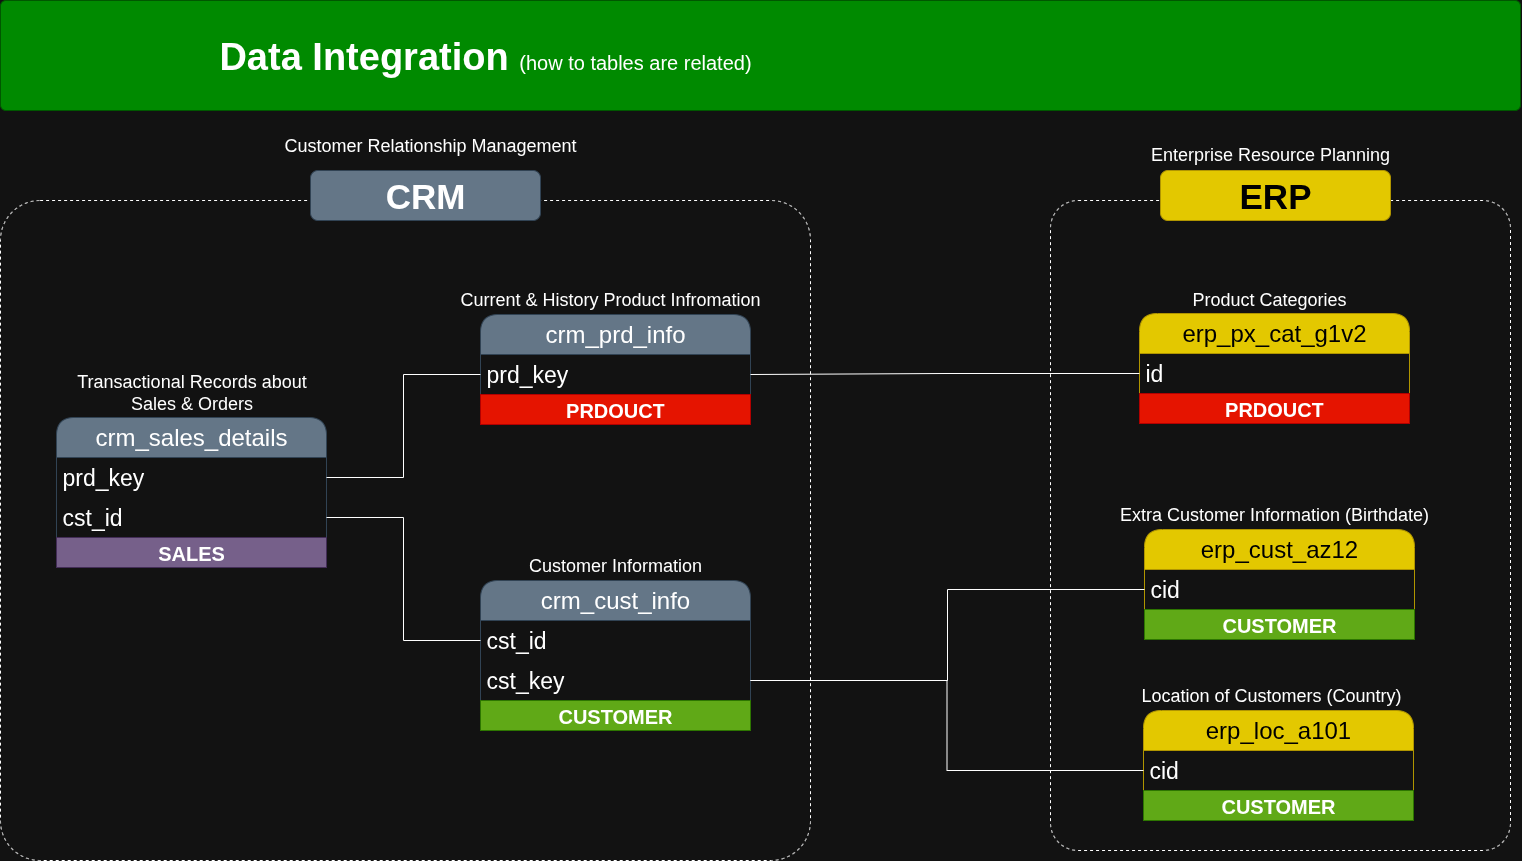

The diagram above was exported from draw.io. Its source (the exported page's mxGraphModel, read from the mxfile embedded in the PNG):
<mxGraphModel dx="1783" dy="2295" grid="1" gridSize="10" guides="1" tooltips="1" connect="1" arrows="1" fold="1" page="1" pageScale="1" pageWidth="1920" pageHeight="1200" math="0" shadow="0">
  <root>
    <mxCell id="3UP7FawPSVQ9M-GqKKiO-0" />
    <mxCell id="3UP7FawPSVQ9M-GqKKiO-1" parent="3UP7FawPSVQ9M-GqKKiO-0" />
    <mxCell id="gd-LYYQTuDr1hK2L6fpe-44" value="" style="rounded=1;whiteSpace=wrap;html=1;arcSize=6;fillColor=none;dashed=1;" parent="3UP7FawPSVQ9M-GqKKiO-1" vertex="1">
      <mxGeometry x="160" y="-910" width="810" height="660" as="geometry" />
    </mxCell>
    <mxCell id="gd-LYYQTuDr1hK2L6fpe-46" value="" style="rounded=1;whiteSpace=wrap;html=1;arcSize=6;fillColor=none;dashed=1;" parent="3UP7FawPSVQ9M-GqKKiO-1" vertex="1">
      <mxGeometry x="1210" y="-910" width="460" height="650" as="geometry" />
    </mxCell>
    <mxCell id="gd-LYYQTuDr1hK2L6fpe-4" value="crm_cust_info" style="swimlane;fontStyle=0;childLayout=stackLayout;horizontal=1;startSize=40;horizontalStack=0;resizeParent=1;resizeParentMax=0;resizeLast=0;collapsible=1;marginBottom=0;whiteSpace=wrap;html=1;rounded=1;fillColor=#647687;strokeColor=#314354;fontSize=24;fontColor=#ffffff;" parent="3UP7FawPSVQ9M-GqKKiO-1" vertex="1">
      <mxGeometry x="640" y="-530" width="270" height="150" as="geometry" />
    </mxCell>
    <mxCell id="gd-LYYQTuDr1hK2L6fpe-5" value="cst_id" style="text;strokeColor=none;fillColor=none;align=left;verticalAlign=middle;spacingLeft=4;spacingRight=4;overflow=hidden;points=[[0,0.5],[1,0.5]];portConstraint=eastwest;rotatable=0;whiteSpace=wrap;html=1;fontSize=23;" parent="gd-LYYQTuDr1hK2L6fpe-4" vertex="1">
      <mxGeometry y="40" width="270" height="40" as="geometry" />
    </mxCell>
    <mxCell id="gd-LYYQTuDr1hK2L6fpe-27" value="cst_key" style="text;strokeColor=none;fillColor=none;align=left;verticalAlign=middle;spacingLeft=4;spacingRight=4;overflow=hidden;points=[[0,0.5],[1,0.5]];portConstraint=eastwest;rotatable=0;whiteSpace=wrap;html=1;fontSize=23;" parent="gd-LYYQTuDr1hK2L6fpe-4" vertex="1">
      <mxGeometry y="80" width="270" height="40" as="geometry" />
    </mxCell>
    <mxCell id="bEobllu9cBh29OJUA82D-7" value="CUSTOMER" style="text;html=1;strokeColor=#2D7600;fillColor=#60a917;align=center;verticalAlign=middle;whiteSpace=wrap;overflow=hidden;fontSize=20;fontStyle=1;fontColor=#ffffff;" parent="gd-LYYQTuDr1hK2L6fpe-4" vertex="1">
      <mxGeometry y="120" width="270" height="30" as="geometry" />
    </mxCell>
    <mxCell id="gd-LYYQTuDr1hK2L6fpe-8" value="&lt;font style=&quot;font-size: 18px;&quot;&gt;Customer Information&lt;/font&gt;" style="text;html=1;strokeColor=none;fillColor=none;align=center;verticalAlign=middle;whiteSpace=wrap;rounded=0;fontSize=18;" parent="3UP7FawPSVQ9M-GqKKiO-1" vertex="1">
      <mxGeometry x="645" y="-560" width="260" height="30" as="geometry" />
    </mxCell>
    <mxCell id="gd-LYYQTuDr1hK2L6fpe-9" value="crm_prd_info" style="swimlane;fontStyle=0;childLayout=stackLayout;horizontal=1;startSize=40;horizontalStack=0;resizeParent=1;resizeParentMax=0;resizeLast=0;collapsible=1;marginBottom=0;whiteSpace=wrap;html=1;rounded=1;fillColor=#647687;strokeColor=#314354;fontSize=24;fontColor=#ffffff;" parent="3UP7FawPSVQ9M-GqKKiO-1" vertex="1">
      <mxGeometry x="640" y="-796" width="270" height="110" as="geometry" />
    </mxCell>
    <mxCell id="gd-LYYQTuDr1hK2L6fpe-10" value="prd_key" style="text;strokeColor=none;fillColor=none;align=left;verticalAlign=middle;spacingLeft=4;spacingRight=4;overflow=hidden;points=[[0,0.5],[1,0.5]];portConstraint=eastwest;rotatable=0;whiteSpace=wrap;html=1;fontSize=23;" parent="gd-LYYQTuDr1hK2L6fpe-9" vertex="1">
      <mxGeometry y="40" width="270" height="40" as="geometry" />
    </mxCell>
    <mxCell id="bEobllu9cBh29OJUA82D-4" value="PRDOUCT" style="text;html=1;strokeColor=#B20000;fillColor=#e51400;align=center;verticalAlign=middle;whiteSpace=wrap;overflow=hidden;fontSize=20;fontStyle=1;fontColor=#ffffff;" parent="gd-LYYQTuDr1hK2L6fpe-9" vertex="1">
      <mxGeometry y="80" width="270" height="30" as="geometry" />
    </mxCell>
    <mxCell id="gd-LYYQTuDr1hK2L6fpe-11" value="&lt;font style=&quot;font-size: 18px;&quot;&gt;Current &amp;amp; History Product Infromation&lt;/font&gt;" style="text;html=1;strokeColor=none;fillColor=none;align=center;verticalAlign=middle;whiteSpace=wrap;rounded=0;fontSize=18;" parent="3UP7FawPSVQ9M-GqKKiO-1" vertex="1">
      <mxGeometry x="590" y="-826" width="360" height="30" as="geometry" />
    </mxCell>
    <mxCell id="gd-LYYQTuDr1hK2L6fpe-15" value="crm_sales_details" style="swimlane;fontStyle=0;childLayout=stackLayout;horizontal=1;startSize=40;horizontalStack=0;resizeParent=1;resizeParentMax=0;resizeLast=0;collapsible=1;marginBottom=0;whiteSpace=wrap;html=1;rounded=1;fillColor=#647687;strokeColor=#314354;fontSize=24;fontColor=#ffffff;" parent="3UP7FawPSVQ9M-GqKKiO-1" vertex="1">
      <mxGeometry x="216" y="-693" width="270" height="150" as="geometry" />
    </mxCell>
    <mxCell id="gd-LYYQTuDr1hK2L6fpe-16" value="prd_key" style="text;strokeColor=none;fillColor=none;align=left;verticalAlign=middle;spacingLeft=4;spacingRight=4;overflow=hidden;points=[[0,0.5],[1,0.5]];portConstraint=eastwest;rotatable=0;whiteSpace=wrap;html=1;fontSize=23;" parent="gd-LYYQTuDr1hK2L6fpe-15" vertex="1">
      <mxGeometry y="40" width="270" height="40" as="geometry" />
    </mxCell>
    <mxCell id="gd-LYYQTuDr1hK2L6fpe-20" value="cst_id" style="text;strokeColor=none;fillColor=none;align=left;verticalAlign=middle;spacingLeft=4;spacingRight=4;overflow=hidden;points=[[0,0.5],[1,0.5]];portConstraint=eastwest;rotatable=0;whiteSpace=wrap;html=1;fontSize=23;" parent="gd-LYYQTuDr1hK2L6fpe-15" vertex="1">
      <mxGeometry y="80" width="270" height="40" as="geometry" />
    </mxCell>
    <mxCell id="bEobllu9cBh29OJUA82D-11" value="SALES" style="text;html=1;strokeColor=#432D57;fillColor=#76608a;align=center;verticalAlign=middle;whiteSpace=wrap;overflow=hidden;fontSize=20;fontStyle=1;fontColor=#ffffff;" parent="gd-LYYQTuDr1hK2L6fpe-15" vertex="1">
      <mxGeometry y="120" width="270" height="30" as="geometry" />
    </mxCell>
    <mxCell id="gd-LYYQTuDr1hK2L6fpe-17" value="&lt;font style=&quot;font-size: 18px;&quot;&gt;Transactional Records about Sales &amp;amp; Orders&lt;/font&gt;" style="text;html=1;strokeColor=none;fillColor=none;align=center;verticalAlign=middle;whiteSpace=wrap;rounded=0;fontSize=18;" parent="3UP7FawPSVQ9M-GqKKiO-1" vertex="1">
      <mxGeometry x="218.5" y="-733" width="265" height="30" as="geometry" />
    </mxCell>
    <mxCell id="gd-LYYQTuDr1hK2L6fpe-22" style="edgeStyle=orthogonalEdgeStyle;rounded=0;orthogonalLoop=1;jettySize=auto;html=1;entryX=0;entryY=0.5;entryDx=0;entryDy=0;endArrow=none;endFill=0;" parent="3UP7FawPSVQ9M-GqKKiO-1" source="gd-LYYQTuDr1hK2L6fpe-20" target="gd-LYYQTuDr1hK2L6fpe-5" edge="1">
      <mxGeometry relative="1" as="geometry" />
    </mxCell>
    <mxCell id="gd-LYYQTuDr1hK2L6fpe-23" style="edgeStyle=orthogonalEdgeStyle;rounded=0;orthogonalLoop=1;jettySize=auto;html=1;entryX=0;entryY=0.5;entryDx=0;entryDy=0;endArrow=none;endFill=0;" parent="3UP7FawPSVQ9M-GqKKiO-1" source="gd-LYYQTuDr1hK2L6fpe-16" target="gd-LYYQTuDr1hK2L6fpe-10" edge="1">
      <mxGeometry relative="1" as="geometry">
        <mxPoint x="530" y="-660" as="sourcePoint" />
      </mxGeometry>
    </mxCell>
    <mxCell id="gd-LYYQTuDr1hK2L6fpe-24" value="erp_cust_az12" style="swimlane;fontStyle=0;childLayout=stackLayout;horizontal=1;startSize=40;horizontalStack=0;resizeParent=1;resizeParentMax=0;resizeLast=0;collapsible=1;marginBottom=0;whiteSpace=wrap;html=1;rounded=1;fillColor=#e3c800;strokeColor=#B09500;fontSize=24;fontColor=#000000;" parent="3UP7FawPSVQ9M-GqKKiO-1" vertex="1">
      <mxGeometry x="1304" y="-581" width="270" height="110" as="geometry" />
    </mxCell>
    <mxCell id="gd-LYYQTuDr1hK2L6fpe-25" value="cid" style="text;strokeColor=none;fillColor=none;align=left;verticalAlign=middle;spacingLeft=4;spacingRight=4;overflow=hidden;points=[[0,0.5],[1,0.5]];portConstraint=eastwest;rotatable=0;whiteSpace=wrap;html=1;fontSize=23;" parent="gd-LYYQTuDr1hK2L6fpe-24" vertex="1">
      <mxGeometry y="40" width="270" height="40" as="geometry" />
    </mxCell>
    <mxCell id="bEobllu9cBh29OJUA82D-9" value="CUSTOMER" style="text;html=1;strokeColor=#2D7600;fillColor=#60a917;align=center;verticalAlign=middle;whiteSpace=wrap;overflow=hidden;fontSize=20;fontStyle=1;fontColor=#ffffff;" parent="gd-LYYQTuDr1hK2L6fpe-24" vertex="1">
      <mxGeometry y="80" width="270" height="30" as="geometry" />
    </mxCell>
    <mxCell id="gd-LYYQTuDr1hK2L6fpe-26" value="&lt;font style=&quot;font-size: 18px;&quot;&gt;Extra Customer Information (Birthdate)&lt;/font&gt;" style="text;html=1;strokeColor=none;fillColor=none;align=center;verticalAlign=middle;whiteSpace=wrap;rounded=0;fontSize=18;" parent="3UP7FawPSVQ9M-GqKKiO-1" vertex="1">
      <mxGeometry x="1254" y="-611" width="360" height="30" as="geometry" />
    </mxCell>
    <mxCell id="gd-LYYQTuDr1hK2L6fpe-35" value="erp_loc_a101" style="swimlane;fontStyle=0;childLayout=stackLayout;horizontal=1;startSize=40;horizontalStack=0;resizeParent=1;resizeParentMax=0;resizeLast=0;collapsible=1;marginBottom=0;whiteSpace=wrap;html=1;rounded=1;fillColor=#e3c800;strokeColor=#B09500;fontSize=24;fontColor=#000000;" parent="3UP7FawPSVQ9M-GqKKiO-1" vertex="1">
      <mxGeometry x="1303" y="-400" width="270" height="110" as="geometry" />
    </mxCell>
    <mxCell id="gd-LYYQTuDr1hK2L6fpe-36" value="cid" style="text;strokeColor=none;fillColor=none;align=left;verticalAlign=middle;spacingLeft=4;spacingRight=4;overflow=hidden;points=[[0,0.5],[1,0.5]];portConstraint=eastwest;rotatable=0;whiteSpace=wrap;html=1;fontSize=23;" parent="gd-LYYQTuDr1hK2L6fpe-35" vertex="1">
      <mxGeometry y="40" width="270" height="40" as="geometry" />
    </mxCell>
    <mxCell id="bEobllu9cBh29OJUA82D-10" value="CUSTOMER" style="text;html=1;strokeColor=#2D7600;fillColor=#60a917;align=center;verticalAlign=middle;whiteSpace=wrap;overflow=hidden;fontSize=20;fontStyle=1;fontColor=#ffffff;" parent="gd-LYYQTuDr1hK2L6fpe-35" vertex="1">
      <mxGeometry y="80" width="270" height="30" as="geometry" />
    </mxCell>
    <mxCell id="gd-LYYQTuDr1hK2L6fpe-37" value="&lt;font style=&quot;font-size: 18px;&quot;&gt;Location of Customers (Country)&lt;/font&gt;" style="text;html=1;strokeColor=none;fillColor=none;align=center;verticalAlign=middle;whiteSpace=wrap;rounded=0;fontSize=18;" parent="3UP7FawPSVQ9M-GqKKiO-1" vertex="1">
      <mxGeometry x="1251" y="-430" width="360" height="30" as="geometry" />
    </mxCell>
    <mxCell id="gd-LYYQTuDr1hK2L6fpe-40" value="erp_px_cat_g1v2" style="swimlane;fontStyle=0;childLayout=stackLayout;horizontal=1;startSize=40;horizontalStack=0;resizeParent=1;resizeParentMax=0;resizeLast=0;collapsible=1;marginBottom=0;whiteSpace=wrap;html=1;rounded=1;fillColor=#e3c800;strokeColor=#B09500;fontSize=24;fontColor=#000000;" parent="3UP7FawPSVQ9M-GqKKiO-1" vertex="1">
      <mxGeometry x="1299" y="-797" width="270" height="110" as="geometry" />
    </mxCell>
    <mxCell id="gd-LYYQTuDr1hK2L6fpe-41" value="id" style="text;strokeColor=none;fillColor=none;align=left;verticalAlign=middle;spacingLeft=4;spacingRight=4;overflow=hidden;points=[[0,0.5],[1,0.5]];portConstraint=eastwest;rotatable=0;whiteSpace=wrap;html=1;fontSize=23;" parent="gd-LYYQTuDr1hK2L6fpe-40" vertex="1">
      <mxGeometry y="40" width="270" height="40" as="geometry" />
    </mxCell>
    <mxCell id="bEobllu9cBh29OJUA82D-6" value="PRDOUCT" style="text;html=1;strokeColor=#B20000;fillColor=#e51400;align=center;verticalAlign=middle;whiteSpace=wrap;overflow=hidden;fontSize=20;fontStyle=1;fontColor=#ffffff;" parent="gd-LYYQTuDr1hK2L6fpe-40" vertex="1">
      <mxGeometry y="80" width="270" height="30" as="geometry" />
    </mxCell>
    <mxCell id="gd-LYYQTuDr1hK2L6fpe-42" value="&lt;font style=&quot;font-size: 18px;&quot;&gt;Product Categories&lt;/font&gt;" style="text;html=1;strokeColor=none;fillColor=none;align=center;verticalAlign=middle;whiteSpace=wrap;rounded=0;fontSize=18;" parent="3UP7FawPSVQ9M-GqKKiO-1" vertex="1">
      <mxGeometry x="1249" y="-826" width="360" height="30" as="geometry" />
    </mxCell>
    <mxCell id="gd-LYYQTuDr1hK2L6fpe-43" style="edgeStyle=orthogonalEdgeStyle;rounded=0;orthogonalLoop=1;jettySize=auto;html=1;entryX=1;entryY=0.5;entryDx=0;entryDy=0;endArrow=none;endFill=0;" parent="3UP7FawPSVQ9M-GqKKiO-1" source="gd-LYYQTuDr1hK2L6fpe-41" target="gd-LYYQTuDr1hK2L6fpe-10" edge="1">
      <mxGeometry relative="1" as="geometry" />
    </mxCell>
    <mxCell id="gd-LYYQTuDr1hK2L6fpe-45" value="&lt;font style=&quot;font-size: 35px;&quot;&gt;&lt;b&gt;CRM&lt;/b&gt;&lt;/font&gt;" style="rounded=1;whiteSpace=wrap;html=1;fillColor=#647687;strokeColor=#314354;fontColor=#ffffff;" parent="3UP7FawPSVQ9M-GqKKiO-1" vertex="1">
      <mxGeometry x="470" y="-940" width="230" height="50" as="geometry" />
    </mxCell>
    <mxCell id="gd-LYYQTuDr1hK2L6fpe-47" value="&lt;font style=&quot;font-size: 35px;&quot;&gt;&lt;b&gt;ERP&lt;/b&gt;&lt;/font&gt;" style="rounded=1;whiteSpace=wrap;html=1;fillColor=#e3c800;strokeColor=#B09500;fontColor=#000000;" parent="3UP7FawPSVQ9M-GqKKiO-1" vertex="1">
      <mxGeometry x="1320" y="-940" width="230" height="50" as="geometry" />
    </mxCell>
    <mxCell id="gd-LYYQTuDr1hK2L6fpe-48" style="edgeStyle=orthogonalEdgeStyle;rounded=0;orthogonalLoop=1;jettySize=auto;html=1;entryX=1;entryY=0.5;entryDx=0;entryDy=0;endArrow=none;endFill=0;" parent="3UP7FawPSVQ9M-GqKKiO-1" source="gd-LYYQTuDr1hK2L6fpe-36" target="gd-LYYQTuDr1hK2L6fpe-27" edge="1">
      <mxGeometry relative="1" as="geometry" />
    </mxCell>
    <mxCell id="gd-LYYQTuDr1hK2L6fpe-49" style="edgeStyle=orthogonalEdgeStyle;rounded=0;orthogonalLoop=1;jettySize=auto;html=1;entryX=1;entryY=0.5;entryDx=0;entryDy=0;endArrow=none;endFill=0;" parent="3UP7FawPSVQ9M-GqKKiO-1" source="gd-LYYQTuDr1hK2L6fpe-25" target="gd-LYYQTuDr1hK2L6fpe-27" edge="1">
      <mxGeometry relative="1" as="geometry" />
    </mxCell>
    <mxCell id="ewpIsNDN0GunfStNLF3E-1" value="&lt;font style=&quot;font-size: 18px;&quot;&gt;Customer Relationship Management&lt;/font&gt;" style="text;html=1;strokeColor=none;fillColor=none;align=center;verticalAlign=middle;whiteSpace=wrap;rounded=0;fontSize=18;" parent="3UP7FawPSVQ9M-GqKKiO-1" vertex="1">
      <mxGeometry x="410" y="-980" width="360" height="30" as="geometry" />
    </mxCell>
    <mxCell id="ewpIsNDN0GunfStNLF3E-2" value="&lt;font style=&quot;font-size: 18px;&quot;&gt;Enterprise Resource Planning&lt;/font&gt;" style="text;html=1;strokeColor=none;fillColor=none;align=center;verticalAlign=middle;whiteSpace=wrap;rounded=0;fontSize=18;" parent="3UP7FawPSVQ9M-GqKKiO-1" vertex="1">
      <mxGeometry x="1250" y="-971" width="360" height="30" as="geometry" />
    </mxCell>
    <mxCell id="VUG575EoNLNt5YL1yd3R-0" value="" style="rounded=1;whiteSpace=wrap;html=1;fillColor=#008a00;strokeColor=#005700;strokeWidth=1;arcSize=5;fontColor=#ffffff;" parent="3UP7FawPSVQ9M-GqKKiO-1" vertex="1">
      <mxGeometry x="160" y="-1110" width="1520" height="110" as="geometry" />
    </mxCell>
    <mxCell id="VUG575EoNLNt5YL1yd3R-1" value="&lt;b style=&quot;border-color: var(--border-color); font-size: 38px; text-align: left;&quot;&gt;Data Integration&amp;nbsp;&lt;/b&gt;&lt;font style=&quot;border-color: var(--border-color); text-align: left; font-size: 20px;&quot;&gt;(how to tables are related)&lt;/font&gt;" style="text;html=1;strokeColor=none;fillColor=none;align=center;verticalAlign=middle;whiteSpace=wrap;rounded=0;" parent="3UP7FawPSVQ9M-GqKKiO-1" vertex="1">
      <mxGeometry x="360.00000000000006" y="-1079.03" width="570" height="50" as="geometry" />
    </mxCell>
  </root>
</mxGraphModel>